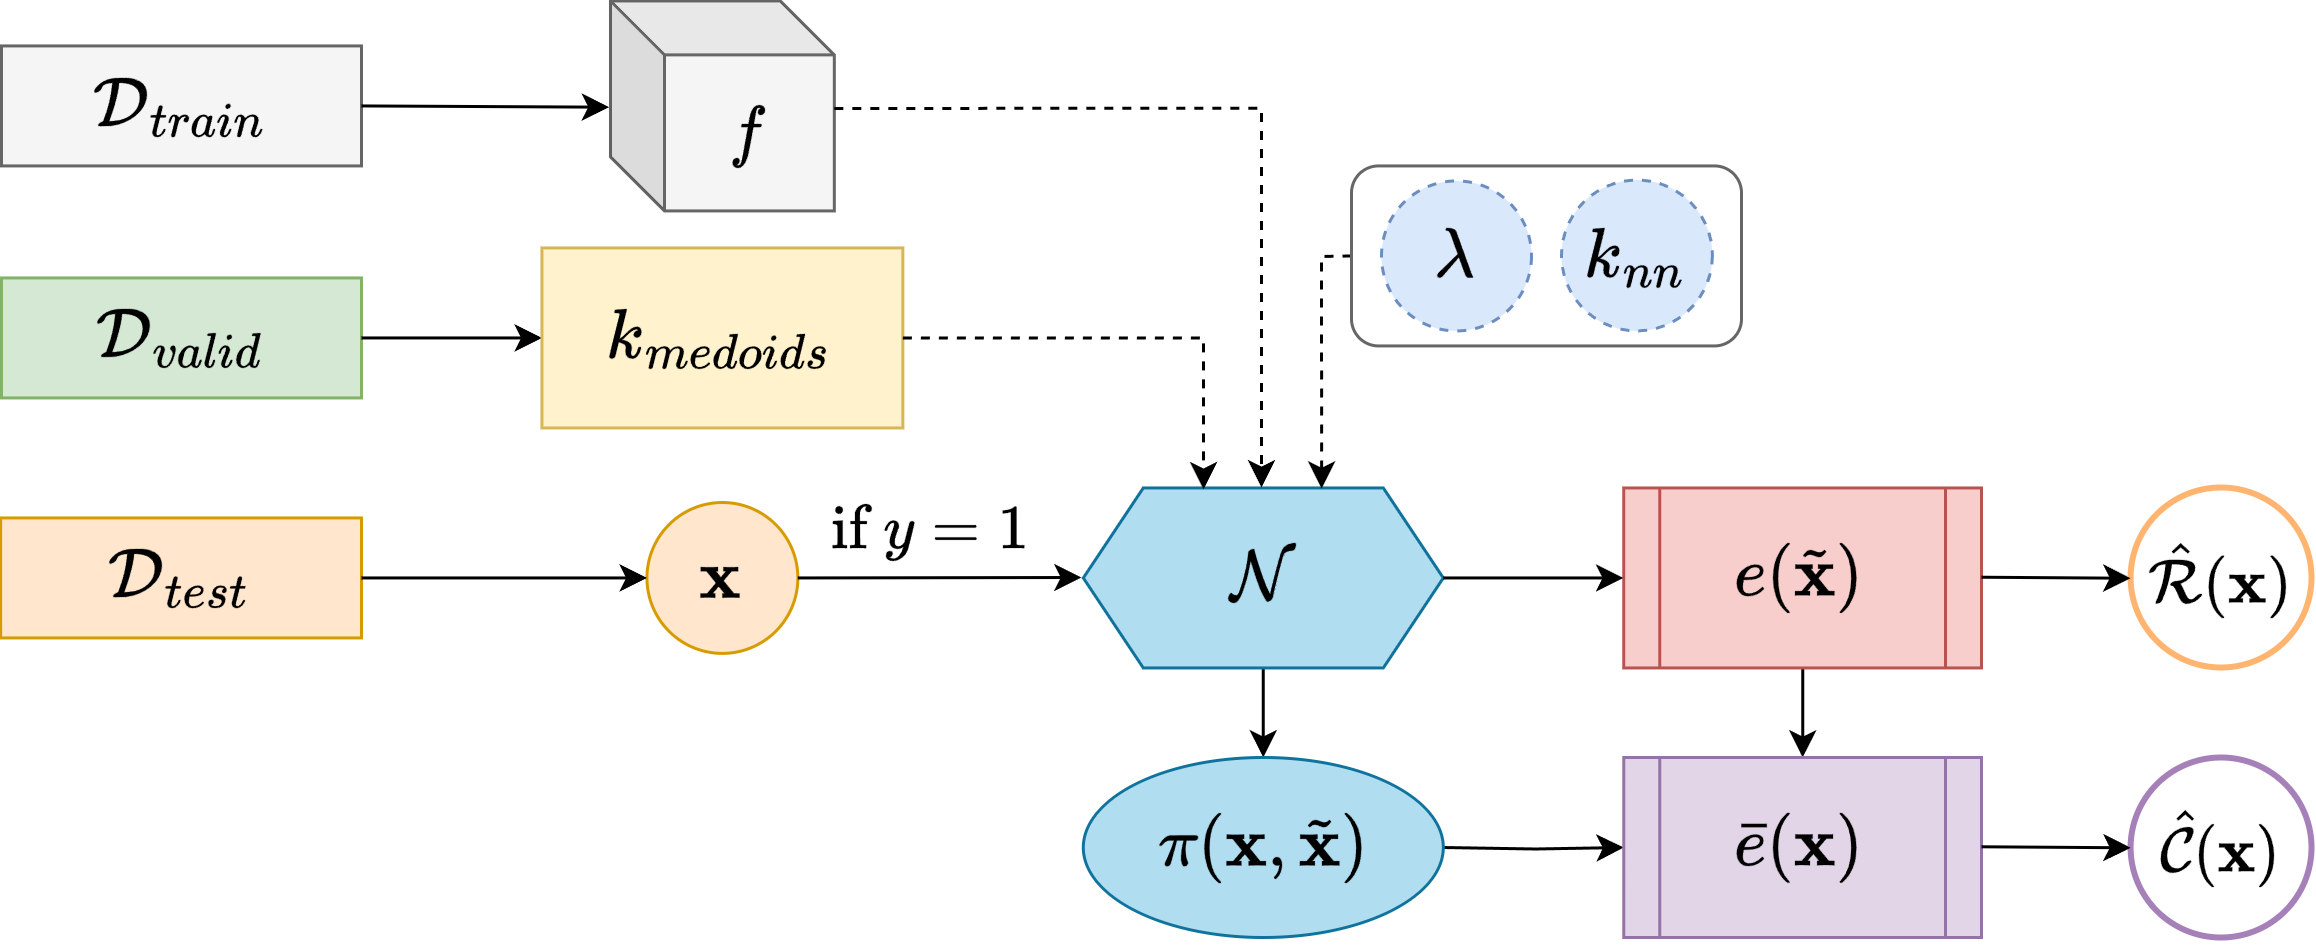

The diagram above was exported from draw.io. Its source (the exported page's mxGraphModel, read from the mxfile embedded in the PNG):
<mxGraphModel dx="1715" dy="955" grid="1" gridSize="10" guides="1" tooltips="1" connect="1" arrows="1" fold="1" page="1" pageScale="1" pageWidth="2339" pageHeight="3300" math="1" shadow="0">
  <root>
    <mxCell id="0" />
    <mxCell id="1" parent="0" />
    <mxCell id="XhYXuJUi-aQjZv00P3oG-64" value="$$\mathcal{D}_{train}$$" style="rounded=0;whiteSpace=wrap;html=1;fontSize=20;container=0;fillColor=#f5f5f5;strokeColor=#666666;fontColor=#000000;" parent="1" vertex="1">
      <mxGeometry x="240" y="1082.81" width="120" height="40" as="geometry" />
    </mxCell>
    <mxCell id="XhYXuJUi-aQjZv00P3oG-65" value="$$\mathcal{D}_{valid}$$" style="rounded=0;whiteSpace=wrap;html=1;fontSize=20;container=0;fillColor=#d5e8d4;strokeColor=#82b366;fontColor=#000000;" parent="1" vertex="1">
      <mxGeometry x="240" y="1160.15" width="120" height="40" as="geometry" />
    </mxCell>
    <mxCell id="XhYXuJUi-aQjZv00P3oG-66" value="$$\mathcal{D}_{test}$$" style="rounded=0;whiteSpace=wrap;html=1;fontSize=20;container=0;fillColor=#ffe6cc;strokeColor=#d79b00;fontColor=#000000;" parent="1" vertex="1">
      <mxGeometry x="239.7" y="1240.15" width="120.3" height="40" as="geometry" />
    </mxCell>
    <mxCell id="XhYXuJUi-aQjZv00P3oG-67" value="$$f$$" style="shape=cube;whiteSpace=wrap;html=1;boundedLbl=1;backgroundOutline=1;darkOpacity=0.05;darkOpacity2=0.1;rotation=0;size=18;fontSize=20;container=0;fillColor=#f5f5f5;fontColor=#000000;strokeColor=#666666;" parent="1" vertex="1">
      <mxGeometry x="442.99" y="1067.81" width="74.62" height="70" as="geometry" />
    </mxCell>
    <mxCell id="XhYXuJUi-aQjZv00P3oG-69" value="" style="endArrow=classic;html=1;rounded=0;exitX=1;exitY=0.5;exitDx=0;exitDy=0;entryX=0;entryY=0.5;entryDx=0;entryDy=0;fontColor=#000000;" parent="1" source="XhYXuJUi-aQjZv00P3oG-65" target="XhYXuJUi-aQjZv00P3oG-70" edge="1">
      <mxGeometry width="50" height="50" relative="1" as="geometry">
        <mxPoint x="790" y="1295.7800000000002" as="sourcePoint" />
        <mxPoint x="450" y="1205.7800000000002" as="targetPoint" />
      </mxGeometry>
    </mxCell>
    <mxCell id="XhYXuJUi-aQjZv00P3oG-70" value="&lt;span style=&quot;font-size: 20px;&quot;&gt;$$k_{medoids}$$&lt;/span&gt;" style="rounded=0;whiteSpace=wrap;html=1;container=0;fillColor=#fff2cc;strokeColor=#d6b656;fontColor=#000000;" parent="1" vertex="1">
      <mxGeometry x="420.15" y="1150.15" width="120.3" height="60" as="geometry" />
    </mxCell>
    <mxCell id="ig64K-NeOMPy-Vn8iuMx-11" style="edgeStyle=orthogonalEdgeStyle;rounded=0;orthogonalLoop=1;jettySize=auto;html=1;entryX=0.5;entryY=0;entryDx=0;entryDy=0;" parent="1" source="XhYXuJUi-aQjZv00P3oG-83" target="ig64K-NeOMPy-Vn8iuMx-22" edge="1">
      <mxGeometry relative="1" as="geometry">
        <mxPoint x="660.5999999999999" y="1350" as="targetPoint" />
      </mxGeometry>
    </mxCell>
    <mxCell id="XhYXuJUi-aQjZv00P3oG-83" value="$$\mathcal{N}$$" style="shape=hexagon;perimeter=hexagonPerimeter2;whiteSpace=wrap;html=1;fixedSize=1;fontSize=20;container=0;fillColor=#b1ddf0;strokeColor=#10739e;fontColor=#000000;" parent="1" vertex="1">
      <mxGeometry x="600.5999999999999" y="1230.15" width="120" height="60" as="geometry" />
    </mxCell>
    <mxCell id="ig64K-NeOMPy-Vn8iuMx-14" style="edgeStyle=orthogonalEdgeStyle;rounded=0;orthogonalLoop=1;jettySize=auto;html=1;entryX=0.5;entryY=0;entryDx=0;entryDy=0;" parent="1" source="XhYXuJUi-aQjZv00P3oG-84" target="ig64K-NeOMPy-Vn8iuMx-12" edge="1">
      <mxGeometry relative="1" as="geometry" />
    </mxCell>
    <mxCell id="XhYXuJUi-aQjZv00P3oG-84" value="$$e(\tilde{\mathbf{x}})$$" style="shape=process;whiteSpace=wrap;html=1;backgroundOutline=1;fontSize=20;container=0;fillColor=#f8cecc;strokeColor=#b85450;fontColor=#000000;" parent="1" vertex="1">
      <mxGeometry x="780.75" y="1230.15" width="119.25" height="60" as="geometry" />
    </mxCell>
    <mxCell id="XhYXuJUi-aQjZv00P3oG-89" value="&lt;font style=&quot;font-size: 18px;&quot;&gt;$$\hat{\mathcal{R}}(\mathbf{x})$$&lt;/font&gt;" style="ellipse;whiteSpace=wrap;html=1;container=0;fontSize=20;strokeColor=#FFB570;strokeWidth=2;fontColor=#000000;" parent="1" vertex="1">
      <mxGeometry x="949.7" y="1230" width="60.3" height="60" as="geometry" />
    </mxCell>
    <mxCell id="XhYXuJUi-aQjZv00P3oG-97" value="" style="endArrow=classic;html=1;rounded=0;exitX=1;exitY=0.5;exitDx=0;exitDy=0;entryX=-0.006;entryY=0.506;entryDx=0;entryDy=0;entryPerimeter=0;fontColor=#000000;" parent="1" source="XhYXuJUi-aQjZv00P3oG-64" target="XhYXuJUi-aQjZv00P3oG-67" edge="1">
      <mxGeometry width="50" height="50" relative="1" as="geometry">
        <mxPoint x="370" y="1102.39" as="sourcePoint" />
        <mxPoint x="430" y="1102.99" as="targetPoint" />
      </mxGeometry>
    </mxCell>
    <mxCell id="XhYXuJUi-aQjZv00P3oG-103" value="" style="endArrow=classic;html=1;rounded=0;exitX=1;exitY=0.5;exitDx=0;exitDy=0;entryX=0;entryY=0.5;entryDx=0;entryDy=0;fontColor=#000000;" parent="1" edge="1">
      <mxGeometry width="50" height="50" relative="1" as="geometry">
        <mxPoint x="720.5999999999999" y="1260.1499999999999" as="sourcePoint" />
        <mxPoint x="780.5999999999999" y="1260.1499999999999" as="targetPoint" />
      </mxGeometry>
    </mxCell>
    <mxCell id="XhYXuJUi-aQjZv00P3oG-112" value="" style="endArrow=classic;html=1;rounded=0;exitX=1;exitY=0.5;exitDx=0;exitDy=0;fontColor=#000000;" parent="1" edge="1">
      <mxGeometry width="50" height="50" relative="1" as="geometry">
        <mxPoint x="900" y="1259.9099999999999" as="sourcePoint" />
        <mxPoint x="949.7" y="1260.25" as="targetPoint" />
      </mxGeometry>
    </mxCell>
    <mxCell id="XhYXuJUi-aQjZv00P3oG-127" value="" style="edgeStyle=segmentEdgeStyle;endArrow=classic;html=1;curved=0;rounded=0;endSize=6;startSize=6;dashed=1;exitX=1;exitY=0.5;exitDx=0;exitDy=0;fontColor=#000000;entryX=0.334;entryY=0.008;entryDx=0;entryDy=0;entryPerimeter=0;" parent="1" source="XhYXuJUi-aQjZv00P3oG-70" target="XhYXuJUi-aQjZv00P3oG-83" edge="1">
      <mxGeometry width="50" height="50" relative="1" as="geometry">
        <mxPoint x="540.4499999999999" y="1170" as="sourcePoint" />
        <mxPoint x="640" y="1230" as="targetPoint" />
        <Array as="points">
          <mxPoint x="641" y="1180" />
        </Array>
      </mxGeometry>
    </mxCell>
    <mxCell id="XhYXuJUi-aQjZv00P3oG-129" value="" style="endArrow=classic;html=1;rounded=0;entryX=0.662;entryY=0.004;entryDx=0;entryDy=0;fontColor=#000000;exitX=0;exitY=0.5;exitDx=0;exitDy=0;entryPerimeter=0;dashed=1;endSize=6;startSize=6;" parent="1" source="XhYXuJUi-aQjZv00P3oG-126" target="XhYXuJUi-aQjZv00P3oG-83" edge="1">
      <mxGeometry width="50" height="50" relative="1" as="geometry">
        <mxPoint x="660" y="1140" as="sourcePoint" />
        <mxPoint x="660.13" y="1250.63" as="targetPoint" />
        <Array as="points">
          <mxPoint x="680" y="1153" />
        </Array>
      </mxGeometry>
    </mxCell>
    <mxCell id="XhYXuJUi-aQjZv00P3oG-130" value="&lt;div&gt;$$\mathbf{x}$$&lt;/div&gt;" style="ellipse;whiteSpace=wrap;html=1;aspect=fixed;fontSize=20;container=0;fillColor=#ffe6cc;strokeColor=#d79b00;fontColor=#000000;" parent="1" vertex="1">
      <mxGeometry x="455.15" y="1235" width="50.3" height="50.3" as="geometry" />
    </mxCell>
    <mxCell id="XhYXuJUi-aQjZv00P3oG-131" value="" style="endArrow=classic;html=1;rounded=0;exitX=1;exitY=0.5;exitDx=0;exitDy=0;entryX=0;entryY=0.5;entryDx=0;entryDy=0;fontColor=#000000;" parent="1" source="XhYXuJUi-aQjZv00P3oG-66" target="XhYXuJUi-aQjZv00P3oG-130" edge="1">
      <mxGeometry width="50" height="50" relative="1" as="geometry">
        <mxPoint x="360.2999999999999" y="1269.8600000000001" as="sourcePoint" />
        <mxPoint x="450" y="1270.15" as="targetPoint" />
      </mxGeometry>
    </mxCell>
    <mxCell id="XhYXuJUi-aQjZv00P3oG-132" value="" style="endArrow=classic;html=1;rounded=0;exitX=1;exitY=0.5;exitDx=0;exitDy=0;fontColor=#000000;" parent="1" source="XhYXuJUi-aQjZv00P3oG-130" edge="1">
      <mxGeometry width="50" height="50" relative="1" as="geometry">
        <mxPoint x="510" y="1300" as="sourcePoint" />
        <mxPoint x="600" y="1260" as="targetPoint" />
      </mxGeometry>
    </mxCell>
    <mxCell id="ig64K-NeOMPy-Vn8iuMx-3" value="" style="edgeStyle=segmentEdgeStyle;endArrow=classic;html=1;curved=0;rounded=0;endSize=6;startSize=6;dashed=1;fontColor=#000000;exitX=1;exitY=0.512;exitDx=0;exitDy=0;exitPerimeter=0;" parent="1" source="XhYXuJUi-aQjZv00P3oG-67" edge="1">
      <mxGeometry width="50" height="50" relative="1" as="geometry">
        <mxPoint x="530" y="1019" as="sourcePoint" />
        <mxPoint x="660" y="1230" as="targetPoint" />
        <Array as="points">
          <mxPoint x="660" y="1104" />
        </Array>
      </mxGeometry>
    </mxCell>
    <mxCell id="ig64K-NeOMPy-Vn8iuMx-6" value="&lt;font style=&quot;font-size: 18px;&quot;&gt;&lt;b&gt;$$\text{if } y=1$$&lt;/b&gt;&lt;/font&gt;" style="text;html=1;align=center;verticalAlign=middle;whiteSpace=wrap;rounded=0;" parent="1" vertex="1">
      <mxGeometry x="520" y="1230.15" width="60" height="30" as="geometry" />
    </mxCell>
    <mxCell id="ig64K-NeOMPy-Vn8iuMx-15" style="edgeStyle=orthogonalEdgeStyle;rounded=0;orthogonalLoop=1;jettySize=auto;html=1;" parent="1" target="ig64K-NeOMPy-Vn8iuMx-12" edge="1">
      <mxGeometry relative="1" as="geometry">
        <mxPoint x="720.5999999999999" y="1350" as="sourcePoint" />
      </mxGeometry>
    </mxCell>
    <mxCell id="ig64K-NeOMPy-Vn8iuMx-12" value="$$\bar{e}(\mathbf{x})$$" style="shape=process;whiteSpace=wrap;html=1;backgroundOutline=1;fontSize=20;container=0;fillColor=#e1d5e7;strokeColor=#9673a6;" parent="1" vertex="1">
      <mxGeometry x="780.75" y="1320" width="119.25" height="60" as="geometry" />
    </mxCell>
    <mxCell id="ig64K-NeOMPy-Vn8iuMx-16" value="&lt;font style=&quot;font-size: 18px;&quot;&gt;$$\hat{\mathcal{C}}(\mathbf{x})$$&lt;/font&gt;" style="ellipse;whiteSpace=wrap;html=1;container=0;fontSize=20;strokeColor=#A680B8;strokeWidth=2;fontColor=#000000;" parent="1" vertex="1">
      <mxGeometry x="949.7" y="1320" width="60.3" height="60" as="geometry" />
    </mxCell>
    <mxCell id="ig64K-NeOMPy-Vn8iuMx-17" value="" style="endArrow=classic;html=1;rounded=0;exitX=1;exitY=0.5;exitDx=0;exitDy=0;fontColor=#000000;" parent="1" edge="1">
      <mxGeometry width="50" height="50" relative="1" as="geometry">
        <mxPoint x="900" y="1349.7599999999998" as="sourcePoint" />
        <mxPoint x="949.7" y="1350.1" as="targetPoint" />
      </mxGeometry>
    </mxCell>
    <mxCell id="XhYXuJUi-aQjZv00P3oG-126" value="" style="rounded=1;whiteSpace=wrap;html=1;container=0;strokeColor=#666666;fontColor=#000000;" parent="1" vertex="1">
      <mxGeometry x="690" y="1122.81" width="130" height="60" as="geometry" />
    </mxCell>
    <mxCell id="XhYXuJUi-aQjZv00P3oG-119" value="$$\lambda$$" style="ellipse;whiteSpace=wrap;html=1;aspect=fixed;dashed=1;fontSize=20;container=0;fillColor=#dae8fc;strokeColor=#6c8ebf;fontColor=#000000;" parent="1" vertex="1">
      <mxGeometry x="700" y="1127.81" width="50" height="50" as="geometry" />
    </mxCell>
    <mxCell id="XhYXuJUi-aQjZv00P3oG-121" value="$$k_{nn}$$" style="ellipse;whiteSpace=wrap;html=1;aspect=fixed;dashed=1;fontSize=20;container=0;fillColor=#dae8fc;strokeColor=#6c8ebf;fontColor=#000000;" parent="1" vertex="1">
      <mxGeometry x="760" y="1127.51" width="50.3" height="50.3" as="geometry" />
    </mxCell>
    <mxCell id="ig64K-NeOMPy-Vn8iuMx-22" value="&lt;span style=&quot;font-size: 20px;&quot;&gt;$$\pi(\mathbf{x}, \tilde{\mathbf{x}}) $$&lt;/span&gt;" style="ellipse;whiteSpace=wrap;html=1;fillColor=#b1ddf0;strokeColor=#10739e;" parent="1" vertex="1">
      <mxGeometry x="600.6" y="1320" width="120" height="60" as="geometry" />
    </mxCell>
  </root>
</mxGraphModel>